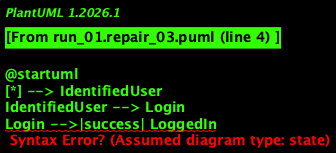

The diagram above was rendered by PlantUML. Its source (embedded in the PNG):
@startuml
[*] --> IdentifiedUser
IdentifiedUser --> Login
Login -->|success| LoggedIn
LoggedIn -->|action completed| [*]
LoggedIn -->|logout|LoggedOut
LoggedOut --> [*]

Login -->|failure| InvalidLoginAttempt
InvalidLoginAttempt --> [*]
@enduml